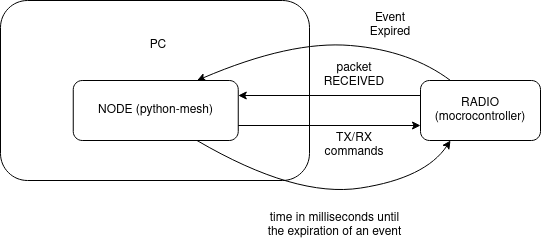

The diagram above was exported from draw.io. Its source (the exported page's mxGraphModel, read from the mxfile embedded in the PNG):
<mxGraphModel dx="1434" dy="2011" grid="1" gridSize="10" guides="1" tooltips="1" connect="1" arrows="1" fold="1" page="1" pageScale="1" pageWidth="850" pageHeight="1100" math="0" shadow="0">
  <root>
    <mxCell id="0" />
    <mxCell id="1" parent="0" />
    <mxCell id="5GX03P-zafsoe844LOTe-9" value="" style="rounded=1;whiteSpace=wrap;html=1;" parent="1" vertex="1">
      <mxGeometry x="370" y="-570" width="309" height="180" as="geometry" />
    </mxCell>
    <mxCell id="5GX03P-zafsoe844LOTe-10" value="NODE (python-mesh)" style="rounded=1;whiteSpace=wrap;html=1;" parent="1" vertex="1">
      <mxGeometry x="442.75" y="-489.99999999999994" width="165" height="60" as="geometry" />
    </mxCell>
    <mxCell id="5GX03P-zafsoe844LOTe-11" value="PC" style="text;html=1;strokeColor=none;fillColor=none;align=center;verticalAlign=middle;whiteSpace=wrap;rounded=0;" parent="1" vertex="1">
      <mxGeometry x="497.75" y="-540" width="60" height="30" as="geometry" />
    </mxCell>
    <mxCell id="5GX03P-zafsoe844LOTe-12" value="RADIO (mocrocontroller)" style="rounded=1;whiteSpace=wrap;html=1;" parent="1" vertex="1">
      <mxGeometry x="790" y="-489.99999999999994" width="120" height="60" as="geometry" />
    </mxCell>
    <mxCell id="5GX03P-zafsoe844LOTe-13" value="" style="endArrow=classic;html=1;rounded=0;exitX=1;exitY=0.75;exitDx=0;exitDy=0;entryX=0;entryY=0.75;entryDx=0;entryDy=0;" parent="1" source="5GX03P-zafsoe844LOTe-10" target="5GX03P-zafsoe844LOTe-12" edge="1">
      <mxGeometry width="50" height="50" relative="1" as="geometry">
        <mxPoint x="740.25" y="-330" as="sourcePoint" />
        <mxPoint x="790.25" y="-380" as="targetPoint" />
      </mxGeometry>
    </mxCell>
    <mxCell id="5GX03P-zafsoe844LOTe-14" value="" style="endArrow=classic;html=1;rounded=0;entryX=1;entryY=0.25;entryDx=0;entryDy=0;exitX=0;exitY=0.25;exitDx=0;exitDy=0;" parent="1" source="5GX03P-zafsoe844LOTe-12" target="5GX03P-zafsoe844LOTe-10" edge="1">
      <mxGeometry width="50" height="50" relative="1" as="geometry">
        <mxPoint x="730.25" y="-310" as="sourcePoint" />
        <mxPoint x="780.25" y="-360" as="targetPoint" />
      </mxGeometry>
    </mxCell>
    <mxCell id="5GX03P-zafsoe844LOTe-15" value="TX/RX commands" style="text;html=1;strokeColor=none;fillColor=none;align=center;verticalAlign=middle;whiteSpace=wrap;rounded=0;" parent="1" vertex="1">
      <mxGeometry x="694" y="-439.99999999999994" width="60" height="30" as="geometry" />
    </mxCell>
    <mxCell id="5GX03P-zafsoe844LOTe-16" value="packet RECEIVED" style="text;html=1;strokeColor=none;fillColor=none;align=center;verticalAlign=middle;whiteSpace=wrap;rounded=0;" parent="1" vertex="1">
      <mxGeometry x="694" y="-509.99999999999994" width="60" height="30" as="geometry" />
    </mxCell>
    <mxCell id="5GX03P-zafsoe844LOTe-17" value="" style="curved=1;endArrow=classic;html=1;rounded=0;exitX=0.25;exitY=0;exitDx=0;exitDy=0;entryX=0.75;entryY=0;entryDx=0;entryDy=0;" parent="1" source="5GX03P-zafsoe844LOTe-12" target="5GX03P-zafsoe844LOTe-10" edge="1">
      <mxGeometry width="50" height="50" relative="1" as="geometry">
        <mxPoint x="810" y="-520" as="sourcePoint" />
        <mxPoint x="860" y="-570" as="targetPoint" />
        <Array as="points">
          <mxPoint x="780" y="-520" />
          <mxPoint x="660" y="-530" />
        </Array>
      </mxGeometry>
    </mxCell>
    <mxCell id="5GX03P-zafsoe844LOTe-18" value="Event Expired" style="text;html=1;strokeColor=none;fillColor=none;align=center;verticalAlign=middle;whiteSpace=wrap;rounded=0;" parent="1" vertex="1">
      <mxGeometry x="730" y="-560" width="60" height="30" as="geometry" />
    </mxCell>
    <mxCell id="5GX03P-zafsoe844LOTe-19" value="" style="curved=1;endArrow=classic;html=1;rounded=0;exitX=0.75;exitY=1;exitDx=0;exitDy=0;entryX=0.25;entryY=1;entryDx=0;entryDy=0;" parent="1" source="5GX03P-zafsoe844LOTe-10" target="5GX03P-zafsoe844LOTe-12" edge="1">
      <mxGeometry width="50" height="50" relative="1" as="geometry">
        <mxPoint x="660" y="-310" as="sourcePoint" />
        <mxPoint x="710" y="-360" as="targetPoint" />
        <Array as="points">
          <mxPoint x="665" y="-372.45" />
          <mxPoint x="795" y="-392.45" />
        </Array>
      </mxGeometry>
    </mxCell>
    <mxCell id="5GX03P-zafsoe844LOTe-20" value="time in milliseconds until the expiration of an event" style="text;html=1;strokeColor=none;fillColor=none;align=center;verticalAlign=middle;whiteSpace=wrap;rounded=0;" parent="1" vertex="1">
      <mxGeometry x="630" y="-360" width="149" height="30" as="geometry" />
    </mxCell>
  </root>
</mxGraphModel>